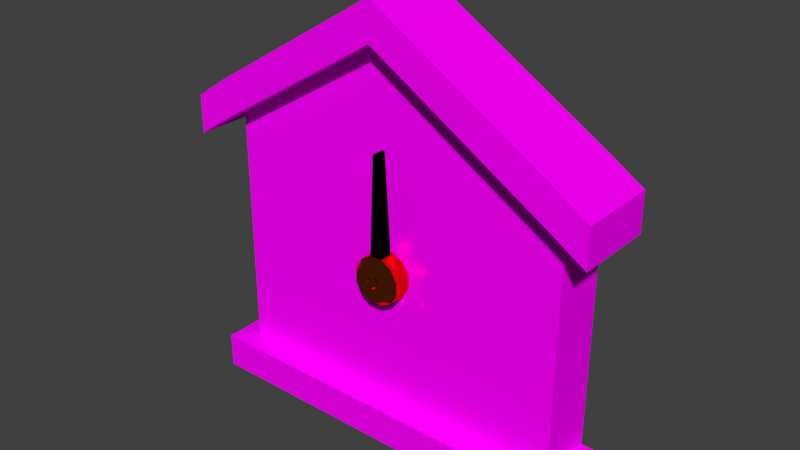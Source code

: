 # Source: mittari.blend  (saved by Blender 2.68.0; exported with 4.5.12 LTS)
import bpy
from mathutils import Matrix  # noqa: F401  (used for matrix-valued properties, if any)

bpy.ops.wm.read_factory_settings(use_empty=True)
scene = bpy.context.scene
scene.name = 'Scene'

# ---- collections
col_collection_1 = bpy.data.collections.new('Collection 1'); scene.collection.children.link(col_collection_1)

# ---- images (referenced by path relative to the original .blend; pixels are not part of the script)
import os
ASSET_DIR = os.environ.get("B2B_ASSET_DIR", "")  # directory of the original .blend (textures are referenced by path, not embedded)
HERE = os.path.dirname(os.path.abspath(__file__))  # packed textures are extracted next to this script under _unpacked/

def load_image(name, relpath, width, height, colorspace="sRGB"):
    """Load a texture the original file referenced (path relative to the .blend, or extracted next to this script)."""
    p = next((c for c in (os.path.join(HERE, relpath), os.path.join(ASSET_DIR, relpath)) if relpath and os.path.exists(c)), "")
    if p:
        img = bpy.data.images.load(p, check_existing=True)
        img.name = name
    else:  # same state as the original file: an image datablock whose file is absent (Cycles renders it pink)
        img = bpy.data.images.new(name, width, height)
        img.source = "FILE"
        img.filepath = "//" + (relpath or name)
    img.colorspace_settings.name = colorspace
    return img
img_plywood_jpg = load_image('Plywood.jpg', 'textures/Plywood.jpg', 1024, 1024, 'sRGB')

# ---- materials (node trees are filled in below, after node groups)
mat_plywood = bpy.data.materials.new('Plywood')
mat_plywood.alpha_threshold = 0.0
mat_plywood.roughness = 0.5
mat_plywood.line_color = (0.0, 0.0, 0.0, 1.0)
mat_copper = bpy.data.materials.new('Copper')
mat_copper.alpha_threshold = 0.0
mat_copper.roughness = 0.5
mat_copper.line_color = (0.0, 0.0, 0.0, 1.0)
mat_black = bpy.data.materials.new('Black')
mat_black.alpha_threshold = 0.0
mat_black.roughness = 0.5
mat_black.line_color = (0.0, 0.0, 0.0, 1.0)

# ---- material node trees
mat_plywood.use_nodes = True; mat_plywood.node_tree.nodes.clear()
_N = mat_plywood.node_tree.nodes; _L = mat_plywood.node_tree.links
n0 = _N.new('ShaderNodeOutputMaterial'); n0.name = 'Material Output'; n0.location = (300, 300)
n1 = _N.new('ShaderNodeBsdfDiffuse'); n1.name = 'Diffuse BSDF'; n1.location = (10, 300)
n2 = _N.new('ShaderNodeTexImage'); n2.name = 'Image Texture'; n2.location = (-180, 300)
n2.width = 140
n2.image = img_plywood_jpg
_L.new(n1.outputs[0], n0.inputs[0])
_L.new(n2.outputs[0], n1.inputs[0])
n0.is_active_output = True
mat_copper.use_nodes = True; mat_copper.node_tree.nodes.clear()
_N = mat_copper.node_tree.nodes; _L = mat_copper.node_tree.links
n0 = _N.new('ShaderNodeOutputMaterial'); n0.name = 'Material Output'; n0.location = (300, 300)
n1 = _N.new('ShaderNodeBsdfAnisotropic'); n1.name = 'Glossy BSDF'; n1.location = (100, 300)
n1.distribution = 'BECKMANN'
n1.inputs[0].default_value = (0.8, 0.1506, 0.007143, 1.0)
n1.inputs[1].default_value = 0.0
_L.new(n1.outputs[0], n0.inputs[0])
n0.is_active_output = True
mat_black.use_nodes = True; mat_black.node_tree.nodes.clear()
_N = mat_black.node_tree.nodes; _L = mat_black.node_tree.links
n0 = _N.new('ShaderNodeOutputMaterial'); n0.name = 'Material Output'; n0.location = (300, 300)
n1 = _N.new('ShaderNodeBsdfDiffuse'); n1.name = 'Diffuse BSDF'; n1.location = (10, 300)
n1.inputs[0].default_value = (0.0, 0.0, 0.0, 1.0)
_L.new(n1.outputs[0], n0.inputs[0])
n0.is_active_output = True

# ---- world
world_world = bpy.data.worlds.new('World'); scene.world = world_world
world_world.color = (0.05088, 0.05088, 0.05088)
world_world.use_sun_shadow = False
world_world.sun_shadow_jitter_overblur = 0.0
world_world.cycles.sampling_method = 'MANUAL'
world_world.cycles.sample_map_resolution = 256

# ---- meshes
me_cube_001 = bpy.data.meshes.new('Cube.001')
me_cube_001.from_pydata([(-0.0007142, 0.3895, 0.1377), (-0.0007142, -0.4111, 0.1103), (0.06726, 0.3895, 0.1195), (0.05364, -0.4111, 0.09577), (0.117, 0.3896, 0.06971), (0.09343, -0.4111, 0.05599), (0.1352, 0.3896, 0.001744), (0.108, -0.411, 0.001636), (0.117, 0.3897, -0.06623), (0.09343, -0.411, -0.05272), (0.06726, 0.3898, -0.116), (0.05364, -0.4109, -0.0925), (-0.0007141, 0.3898, -0.1342), (-0.0007141, -0.4109, -0.1071), (-0.06868, 0.3898, -0.116), (-0.05507, -0.4109, -0.0925), (-0.1184, 0.3897, -0.06623), (-0.09485, -0.411, -0.05272), (-0.1367, 0.3896, 0.001744), (-0.1094, -0.411, 0.001636), (-0.1184, 0.3896, 0.06971), (-0.09485, -0.4111, 0.05599), (-0.06868, 0.3895, 0.1195), (-0.05507, -0.4111, 0.09577), (-0.0007142, 0.2329, 0.1377), (0.06726, 0.2329, 0.1195), (0.117, 0.2329, 0.06969), (0.1352, 0.233, 0.001723), (0.117, 0.2331, -0.06625), (0.06726, 0.2332, -0.116), (-0.0007141, 0.2332, -0.1342), (-0.06868, 0.2332, -0.116), (-0.1184, 0.2331, -0.06625), (-0.1367, 0.233, 0.001723), (-0.1184, 0.2329, 0.06969), (-0.06868, 0.2329, 0.1195), (-0.0007142, -0.2167, 0.1376), (0.06726, -0.2167, 0.1194), (0.117, -0.2167, 0.06963), (0.1352, -0.2166, 0.001662), (0.117, -0.2165, -0.06631), (0.06726, -0.2165, -0.1161), (-0.0007141, -0.2164, -0.1343), (-0.06868, -0.2165, -0.1161), (-0.1184, -0.2165, -0.06631), (-0.1367, -0.2166, 0.001662), (-0.1184, -0.2167, 0.06963), (-0.06868, -0.2167, 0.1194), (-0.4898, 0.2308, 0.4816), (-0.4804, 0.2308, 0.4906), (-0.4898, -0.2188, 0.4816), (-0.4804, -0.2189, 0.4906), (0.01672, -0.4111, 0.03184), (-0.0007142, -0.4111, 0.03651), (0.02949, -0.411, 0.01907), (0.03416, -0.411, 0.001636), (0.02949, -0.411, -0.0158), (0.01672, -0.411, -0.02857), (-0.0007141, -0.411, -0.03324), (-0.01815, -0.411, -0.02857), (-0.03092, -0.411, -0.0158), (-0.03559, -0.411, 0.001636), (-0.03092, -0.411, 0.01907), (-0.01815, -0.4111, 0.03184), (0.009656, -0.5549, 0.01959), (-0.0007142, -0.5549, 0.02237), (0.01725, -0.5549, 0.012), (0.02003, -0.5549, 0.001632), (0.01725, -0.5548, -0.008739), (0.009656, -0.5548, -0.01633), (-0.0007142, -0.5548, -0.01911), (-0.01108, -0.5548, -0.01633), (-0.01868, -0.5548, -0.008739), (-0.02145, -0.5549, 0.001632), (-0.01868, -0.5549, 0.012), (-0.01108, -0.5549, 0.01959)], [], [(36, 1, 3, 37), (37, 3, 5, 38), (38, 5, 7, 39), (39, 7, 9, 40), (40, 9, 11, 41), (41, 11, 13, 42), (42, 13, 15, 43), (43, 15, 17, 44), (44, 17, 19, 45), (45, 19, 21, 46), (53, 63, 75, 65), (47, 23, 1, 36), (46, 21, 23, 47), (0, 24, 25, 2), (2, 25, 26, 4), (4, 26, 27, 6), (6, 27, 28, 8), (8, 28, 29, 10), (10, 29, 30, 12), (12, 30, 31, 14), (14, 31, 32, 16), (16, 32, 33, 18), (18, 33, 34, 20), (22, 35, 24, 0), (20, 34, 35, 22), (24, 36, 37, 25), (25, 37, 38, 26), (26, 38, 39, 27), (27, 39, 40, 28), (28, 40, 41, 29), (29, 41, 42, 30), (30, 42, 43, 31), (31, 43, 44, 32), (32, 44, 45, 33), (33, 45, 46, 34), (35, 47, 36, 24), (46, 47, 51, 50), (48, 50, 51, 49), (47, 35, 49, 51), (34, 46, 50, 48), (53, 52, 3, 1), (52, 54, 5, 3), (54, 55, 7, 5), (55, 56, 9, 7), (56, 57, 11, 9), (57, 58, 13, 11), (58, 59, 15, 13), (59, 60, 17, 15), (60, 61, 19, 17), (61, 62, 21, 19), (62, 63, 23, 21), (63, 53, 1, 23), (64, 65, 75, 74, 73, 72, 71, 70, 69, 68, 67, 66), (63, 62, 74, 75), (62, 61, 73, 74), (61, 60, 72, 73), (60, 59, 71, 72), (59, 58, 70, 71), (58, 57, 69, 70), (57, 56, 68, 69), (56, 55, 67, 68), (55, 54, 66, 67), (54, 52, 64, 66), (52, 53, 65, 64)])
me_cube_001.polygons.foreach_set('material_index', [1, 1, 1, 1, 1, 1, 1, 1, 1, 1, 1, 1, 1, 1, 1, 1, 1, 1, 1, 1, 1, 1, 1, 1, 1, 1, 1, 1, 1, 1, 1, 1, 1, 1, 1, 1, 2, 2, 2, 2, 1, 1, 1, 1, 1, 1, 1, 1, 1, 1, 1, 1, 1, 1, 1, 1, 1, 1, 1, 1, 1, 1, 1, 1])
me_cube_001.materials.append(mat_plywood)
me_cube_001.materials.append(mat_copper)
me_cube_001.materials.append(mat_black)
me_cube_001.use_remesh_preserve_volume = False
me_cube_001.use_remesh_preserve_attributes = False
me_cube_001.use_mirror_vertex_groups = False
me_cube_001.update()
me_cube = bpy.data.meshes.new('Cube')
me_cube.from_pydata([(1.0, 1.0, -1.0), (1.0, -1.0, -1.0), (-1.0, -1.0, -1.0), (-1.0, 1.0, -1.0), (1.0, 1.0, 0.3875), (1.0, -1.0, 0.3875), (-1.0, -1.0, 0.3875), (-1.0, 1.0, 0.3875), (1.0, 1.0, -1.197), (1.0, -1.0, -1.197), (-1.0, -1.0, -1.197), (-1.0, 1.0, -1.197), (-1.109, -1.0, -1.0), (-1.109, 1.0, -1.0), (-1.109, -1.0, -1.197), (-1.109, 1.0, -1.197), (1.096, 1.0, -1.0), (1.096, -1.0, -1.0), (1.096, 1.0, -1.197), (1.096, -1.0, -1.197), (1.0, -1.818, -1.0), (-1.0, -1.818, -1.0), (1.0, -1.818, -1.197), (-1.0, -1.818, -1.197), (-1.109, -1.818, -1.0), (-1.109, -1.818, -1.197), (1.096, -1.818, -1.0), (1.096, -1.818, -1.197), (0.0, -1.0, -1.0), (-5.364e-07, -1.0, 1.0), (1.788e-07, 1.0, -1.197), (0.0, -1.0, -1.197), (-1.788e-07, -1.818, -1.0), (-1.788e-07, -1.818, -1.197), (1.0, 1.0, 0.6039), (1.0, -1.0, 0.6039), (-1.0, -1.0, 0.6039), (-1.0, 1.0, 0.6039), (2.384e-07, 1.0, 1.216), (-5.364e-07, -1.0, 1.216), (1.0, -1.872, 0.3875), (-1.0, -1.872, 0.3875), (-5.572e-07, -1.872, 1.0), (1.0, -1.872, 0.6039), (-1.0, -1.872, 0.6039), (-5.572e-07, -1.872, 1.216), (-1.187, -1.0, 0.2623), (-1.187, 1.0, 0.2623), (-1.187, -1.0, 0.4788), (-1.187, 1.0, 0.4788), (-1.187, -1.872, 0.2623), (-1.187, -1.872, 0.4788), (1.195, 1.0, 0.2623), (1.195, -1.0, 0.2623), (1.195, 1.0, 0.4788), (1.195, -1.0, 0.4788), (1.195, -1.872, 0.2623), (1.195, -1.872, 0.4788)], [], [(0, 4, 5, 1), (28, 29, 6, 2), (2, 6, 7, 3), (30, 31, 10, 11), (19, 17, 26, 27), (12, 13, 15, 14), (17, 1, 20, 26), (11, 10, 14, 15), (2, 3, 13, 12), (16, 17, 19, 18), (9, 19, 27, 22), (9, 8, 18, 19), (0, 1, 17, 16), (32, 21, 23, 33), (23, 21, 24, 25), (20, 22, 27, 26), (2, 12, 24, 21), (14, 10, 23, 25), (12, 14, 25, 24), (31, 9, 22, 33), (28, 2, 21, 32), (40, 5, 53, 56), (1, 5, 29, 28), (8, 9, 31, 30), (20, 32, 33, 22), (10, 31, 33, 23), (1, 28, 32, 20), (38, 37, 36, 39), (34, 38, 39, 35), (41, 44, 51, 50), (6, 41, 50, 46), (35, 43, 57, 55), (42, 40, 43, 45), (41, 42, 45, 44), (35, 39, 45, 43), (39, 36, 44, 45), (29, 5, 40, 42), (6, 29, 42, 41), (47, 46, 48, 49), (48, 46, 50, 51), (36, 37, 49, 48), (44, 36, 48, 51), (7, 6, 46, 47), (53, 55, 57, 56), (53, 52, 54, 55), (43, 40, 56, 57), (34, 35, 55, 54), (5, 4, 52, 53)])
_uv = me_cube.uv_layers.new(name='UVMap')
_uv.uv.foreach_set('vector', [0.09474, 0.003353, 0.6551, 0.003035, 0.6552, 0.1218, 0.09489, 0.1222, 0.507, 0.3582, 0.507, 0.9142, 0.08997, 0.7439, 0.08997, 0.3582, 0.09489, 0.1222, 0.6552, 0.1218, 0.6551, 0.003035, 0.09474, 0.003353, 0.5015, 0.3085, 0.5015, 0.2226, 0.09295, 0.2226, 0.09295, 0.3085, 0.01533, 0.1222, 0.09489, 0.1222, 0.09495, 0.1707, 0.01539, 0.1708, 0.09489, 0.1222, 0.09474, 0.003353, 0.01518, 0.003398, 0.01533, 0.1222, 0.9495, 0.2226, 0.9101, 0.2226, 0.9101, 0.1875, 0.9495, 0.1875, 0.09295, 0.3085, 0.09295, 0.2226, 0.04855, 0.2226, 0.04855, 0.3085, 0.09295, 0.2226, 0.09295, 0.3085, 0.04855, 0.3085, 0.04855, 0.2226, 0.09474, 0.003353, 0.09489, 0.1222, 0.01533, 0.1222, 0.01518, 0.003398, 0.9101, 0.2226, 0.9495, 0.2226, 0.9495, 0.1875, 0.9101, 0.1875, 0.9101, 0.2226, 0.9101, 0.3085, 0.9495, 0.3085, 0.9495, 0.2226, 0.9101, 0.3085, 0.9101, 0.2226, 0.9495, 0.2226, 0.9495, 0.3085, 0.4966, 0.07016, 0.07963, 0.07016, 0.07963, 0.01539, 0.4966, 0.01539, 0.07963, 0.01539, 0.07963, 0.07016, 0.03431, 0.07016, 0.03431, 0.01539, 0.9136, 0.07016, 0.9136, 0.01539, 0.9538, 0.01539, 0.9538, 0.07016, 0.09295, 0.2226, 0.04855, 0.2226, 0.04855, 0.1875, 0.09295, 0.1875, 0.04855, 0.2226, 0.09295, 0.2226, 0.09295, 0.1875, 0.04855, 0.1875, 0.09489, 0.1222, 0.01533, 0.1222, 0.01539, 0.1708, 0.09495, 0.1707, 0.5015, 0.2226, 0.9101, 0.2226, 0.9101, 0.1875, 0.5015, 0.1875, 0.5015, 0.2226, 0.09295, 0.2226, 0.09295, 0.1875, 0.5015, 0.1875, 0.9101, 0.1851, 0.9101, 0.2226, 0.9896, 0.2226, 0.9896, 0.1851, 0.924, 0.3582, 0.924, 0.7439, 0.507, 0.9142, 0.507, 0.3582, 0.9101, 0.3085, 0.9101, 0.2226, 0.5015, 0.2226, 0.5015, 0.3085, 0.9136, 0.07016, 0.4966, 0.07016, 0.4966, 0.01539, 0.9136, 0.01539, 0.09295, 0.2226, 0.5015, 0.2226, 0.5015, 0.1875, 0.09295, 0.1875, 0.9101, 0.2226, 0.5015, 0.2226, 0.5015, 0.1875, 0.9101, 0.1875, 0.5015, 0.3085, 0.09295, 0.3085, 0.09295, 0.2226, 0.5015, 0.2226, 0.9101, 0.3085, 0.5015, 0.3085, 0.5015, 0.2226, 0.9101, 0.2226, 0.07963, 0.161, 0.07963, 0.2211, 0.001771, 0.1863, 0.001771, 0.1262, 0.09295, 0.2226, 0.09295, 0.1851, 0.01667, 0.1851, 0.01667, 0.2226, 0.9101, 0.2226, 0.9101, 0.1851, 0.9896, 0.1851, 0.9896, 0.2226, 0.4966, 0.3312, 0.9136, 0.161, 0.9136, 0.2211, 0.4966, 0.3914, 0.07963, 0.161, 0.4966, 0.3312, 0.4966, 0.3914, 0.07963, 0.2211, 0.9101, 0.2226, 0.5015, 0.2226, 0.5015, 0.1851, 0.9101, 0.1851, 0.5015, 0.2226, 0.09295, 0.2226, 0.09295, 0.1851, 0.5015, 0.1851, 0.5015, 0.2226, 0.9101, 0.2226, 0.9101, 0.1851, 0.5015, 0.1851, 0.09295, 0.2226, 0.5015, 0.2226, 0.5015, 0.1851, 0.09295, 0.1851, 0.6045, 0.003063, 0.6047, 0.1219, 0.692, 0.1218, 0.6919, 0.003014, 0.692, 0.1218, 0.6047, 0.1219, 0.6047, 0.1737, 0.6921, 0.1736, 0.09295, 0.2226, 0.09295, 0.3085, 0.01667, 0.3085, 0.01667, 0.2226, 0.09295, 0.1851, 0.09295, 0.2226, 0.01667, 0.2226, 0.01667, 0.1851, 0.09295, 0.3085, 0.09295, 0.2226, 0.01667, 0.2226, 0.01667, 0.3085, 0.6047, 0.1219, 0.692, 0.1218, 0.6921, 0.1736, 0.6047, 0.1737, 0.6047, 0.1219, 0.6045, 0.003064, 0.6919, 0.003014, 0.692, 0.1218, 0.9136, 0.2211, 0.9136, 0.161, 0.9948, 0.1262, 0.9948, 0.1863, 0.9101, 0.3085, 0.9101, 0.2226, 0.9896, 0.2226, 0.9896, 0.3085, 0.9101, 0.2226, 0.9101, 0.3085, 0.9896, 0.3085, 0.9896, 0.2226])
me_cube.materials.append(mat_plywood)
me_cube.use_remesh_preserve_volume = False
me_cube.use_remesh_preserve_attributes = False
me_cube.use_mirror_vertex_groups = False
me_cube.update()

# ---- objects
ob_viisari = bpy.data.objects.new('Viisari', me_cube_001)
ob_mittari = bpy.data.objects.new('Mittari', me_cube)

# ---- transforms, parenting, visibility, modifiers, constraints
ob_viisari.location = (0.001447, -0.4583, -0.4803)
ob_viisari.rotation_euler = (5.719e-08, 0.7764, 1.696e-07)
ob_viisari.scale = (2.027, 0.3196, 2.027)
ob_viisari.lock_rotations_4d = False
ob_viisari.empty_display_type = 'ARROWS'
ob_viisari.lineart.crease_threshold = 0.0
ob_mittari.location = (0.0, 0.0, 0.0)
ob_mittari.scale = (2.027, 0.3196, 2.027)
ob_mittari.lock_rotations_4d = False
ob_mittari.empty_display_type = 'ARROWS'
ob_mittari.lineart.crease_threshold = 0.0

# ---- collection membership
col_collection_1.objects.link(ob_viisari)
col_collection_1.objects.link(ob_mittari)

# ---- scene / render settings (as saved in the file)
scene.frame_start = 1; scene.frame_end = 250; scene.frame_set(1)
scene.render.engine = 'CYCLES'
scene.render.image_settings.compression = 90
scene.render.resolution_percentage = 50
scene.render.dither_intensity = 0.0
scene.cycles.use_denoising = False
scene.cycles.samples = 10
scene.cycles.sampling_pattern = 'TABULATED_SOBOL'
scene.cycles.light_sampling_threshold = 0.0
scene.cycles.use_adaptive_sampling = False
scene.cycles.use_light_tree = False
scene.cycles.blur_glossy = 0.0
scene.cycles.volume_bounces = 1
scene.cycles.pixel_filter_type = 'GAUSSIAN'
scene.cycles.sample_clamp_indirect = 0.0
scene.view_settings.view_transform = 'Standard'
bpy.context.view_layer.update()

# ---- added for rendering (the .blend has no active camera and no usable light): camera, sun
cam_auto = bpy.data.cameras.new('AutoCamera')
cam_auto.lens = 50.0
cam_auto.sensor_width = 36.0
cam_auto.clip_end = 1000.0
ob_auto_camera = bpy.data.objects.new('AutoCamera', cam_auto)
scene.collection.objects.link(ob_auto_camera)
ob_auto_camera.location = (6.42721, -7.86106, 5.15503)
ob_auto_camera.rotation_euler = (1.09748, -7.21219e-08, 0.694738)
scene.camera = ob_auto_camera
light_auto_sun = bpy.data.lights.new('AutoSun', 'SUN')
light_auto_sun.energy = 3.0
light_auto_sun.angle = 0.0523599
ob_auto_sun = bpy.data.objects.new('AutoSun', light_auto_sun)
scene.collection.objects.link(ob_auto_sun)
ob_auto_sun.rotation_euler = (0.872665, 0.174533, 0.523599)
bpy.context.view_layer.update()
